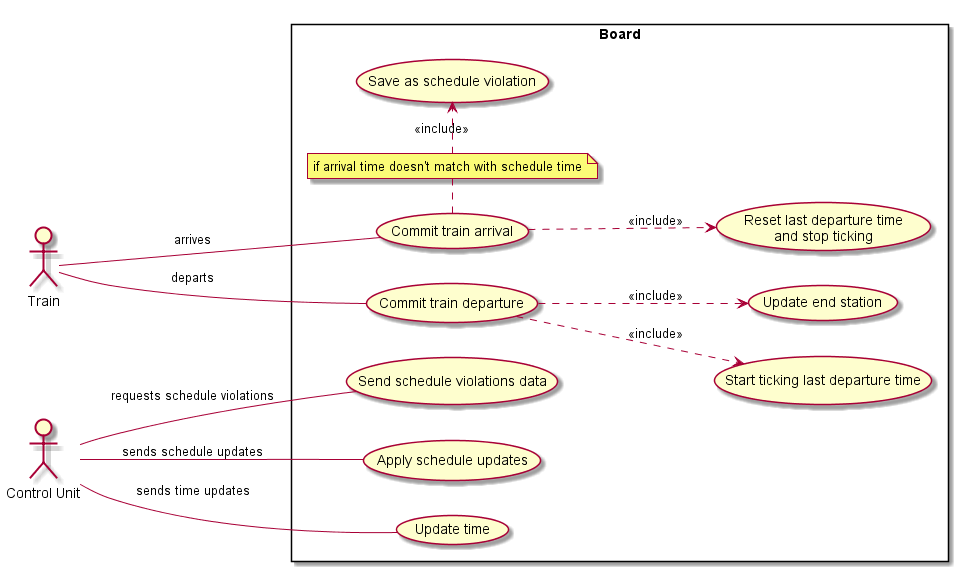

The diagram above was rendered by PlantUML. Its source (embedded in the PNG):
@startuml
left to right direction
skinparam packageStyle rectangle

actor Train
actor :Control Unit: as CU

rectangle Board {

Train -- (Commit train arrival) : arrives
Train -- (Commit train departure) : departs

note "if arrival time doesn't match with schedule time" as ifNote
(Commit train arrival) . ifNote
ifNote .> (Save as schedule violation) : <<include>>
(Commit train arrival) ..> (Reset last departure time \n and stop ticking) : <<include>>

(Commit train departure) ..> (Start ticking last departure time) : <<include>>
(Commit train departure) ..> (Update end station) : <<include>>


CU -- (Send schedule violations data) : requests schedule violations
CU -- (Apply schedule updates) : sends schedule updates
CU -- (Update time) : \nsends time updates
}
@enduml